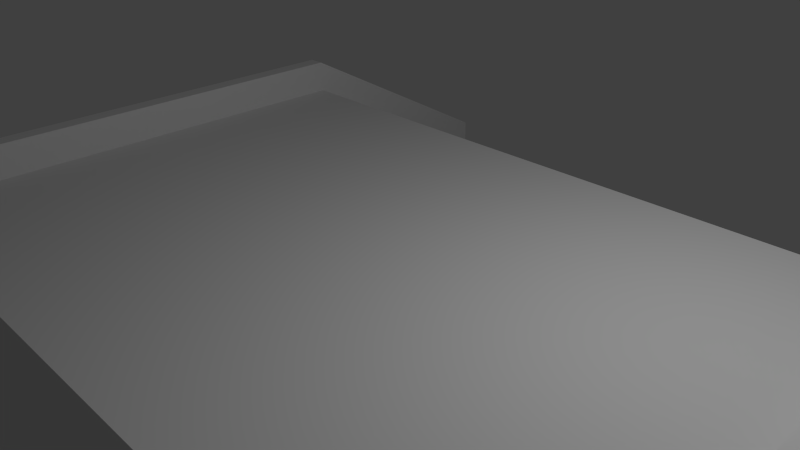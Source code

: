 # Source: spillway.blend  (saved by Blender 2.68.0; exported with 4.5.12 LTS)
import bpy
from mathutils import Matrix  # noqa: F401  (used for matrix-valued properties, if any)

bpy.ops.wm.read_factory_settings(use_empty=True)
scene = bpy.context.scene
scene.name = 'Scene'

# ---- collections
col_collection_1 = bpy.data.collections.new('Collection 1'); scene.collection.children.link(col_collection_1)

# ---- materials (node trees are filled in below, after node groups)
mat_material = bpy.data.materials.new('Material')
mat_material.alpha_threshold = 0.0
mat_material.use_transparent_shadow = False
mat_material.diffuse_color = (0.7106, 0.7106, 0.7106, 1.0)
mat_material.roughness = 0.5
mat_material.line_color = (0.0, 0.0, 0.0, 1.0)

# ---- material node trees

# ---- world
world_world = bpy.data.worlds.new('World'); scene.world = world_world
world_world.color = (0.05088, 0.05088, 0.05088)
world_world.use_sun_shadow = False
world_world.sun_shadow_jitter_overblur = 0.0
world_world.cycles.sampling_method = 'MANUAL'
world_world.cycles.sample_map_resolution = 256

# ---- cameras
cam_camera = bpy.data.cameras.new('Camera')
cam_camera.clip_end = 100.0
cam_camera.lens = 35.0
cam_camera.sensor_width = 32.0
cam_camera.sensor_height = 18.0
cam_camera.ortho_scale = 7.314
cam_camera.dof.focus_distance = 0.0
cam_camera.dof.aperture_fstop = 128.0

# ---- lights
light_lamp = bpy.data.lights.new('Lamp', 'POINT')
light_lamp.transmission_factor = 0.0
light_lamp.cutoff_distance = 30.0
light_lamp.energy = 100.0
light_lamp.shadow_buffer_clip_start = 1.001
light_lamp.shadow_soft_size = 0.1
light_lamp.shadow_maximum_resolution = 0.006
light_lamp.use_absolute_resolution = True
light_lamp.cycles.use_multiple_importance_sampling = False

# ---- meshes
me_spillway = bpy.data.meshes.new('spillway')
me_spillway.from_pydata([(-2.854, 1.791, -0.9717), (-2.854, 3.811, -1.149), (-2.719, 3.811, -1.149), (-2.719, 1.791, -0.9717), (-2.854, 1.791, 0.3135), (-2.854, 3.811, -0.7916), (-2.719, 3.811, -0.7916), (-2.719, 1.791, 0.3135), (2.696, 1.791, -0.9717), (2.696, 3.811, -1.149), (2.831, 3.811, -1.149), (2.831, 1.791, -0.9717), (2.696, 1.791, 0.3135), (2.696, 3.811, -0.7916), (2.831, 3.811, -0.7916), (2.831, 1.791, 0.3135), (-2.854, -1.974, -0.2567), (-2.719, -1.974, -0.2567), (-2.854, -1.974, 0.3135), (-2.719, -1.974, 0.3135), (2.696, -1.974, -0.2567), (2.831, -1.974, -0.2567), (2.696, -1.974, 0.3135), (2.831, -1.974, 0.3135), (2.759, 3.817, -1.084), (2.758, 1.799, 0.04356), (-2.787, 1.799, 0.04356), (-2.787, 3.817, -1.084), (2.757, -2.196, -0.8785), (-2.788, -2.196, -0.8785), (2.757, -1.974, 0.04346), (-2.788, -1.974, 0.04346)], [], [(4, 5, 1, 0), (5, 6, 2, 1), (6, 7, 3, 2), (7, 4, 0, 3), (0, 1, 2, 3), (7, 6, 5, 4), (12, 13, 9, 8), (13, 14, 10, 9), (14, 15, 11, 10), (15, 12, 8, 11), (8, 9, 10, 11), (15, 14, 13, 12), (18, 16, 17, 19), (4, 0, 16, 18), (7, 4, 18, 19), (0, 3, 17, 16), (22, 20, 21, 23), (12, 8, 20, 22), (23, 21, 11, 15), (15, 12, 22, 23), (8, 11, 21, 20), (24, 27, 26, 25), (26, 27, 29, 31), (24, 25, 30, 28), (30, 31, 29, 28), (19, 17, 3, 7), (30, 25, 26, 31)])
me_spillway.materials.append(mat_material)
me_spillway.use_remesh_preserve_volume = False
me_spillway.use_remesh_preserve_attributes = False
me_spillway.use_mirror_vertex_groups = False
me_spillway.update()

# ---- objects
ob_spillway = bpy.data.objects.new('spillway', me_spillway)
ob_lamp = bpy.data.objects.new('Lamp', light_lamp)
ob_camera = bpy.data.objects.new('Camera', cam_camera)

# ---- transforms, parenting, visibility, modifiers, constraints
ob_spillway.location = (0.0, 0.0, 0.0)
ob_spillway.lock_rotations_4d = False
ob_spillway.empty_display_type = 'ARROWS'
ob_spillway.lineart.crease_threshold = 0.0
ob_lamp.location = (1.973, 0.508, 2.863)
ob_lamp.rotation_euler = (0.6503, 0.05522, 1.866)
ob_lamp.scale = (0.4858, 0.4858, 0.4858)
ob_lamp.lock_rotations_4d = False
ob_lamp.empty_display_type = 'ARROWS'
ob_lamp.color = (0.0, 0.0, 0.0, 0.0)
ob_lamp.lineart.crease_threshold = 0.0
ob_camera.location = (3.627, -3.142, 2.591)
ob_camera.rotation_euler = (1.109, 0.01082, 0.8149)
ob_camera.scale = (0.4858, 0.4858, 0.4858)
ob_camera.lock_rotations_4d = False
ob_camera.empty_display_type = 'ARROWS'
ob_camera.color = (0.0, 0.0, 0.0, 0.0)
ob_camera.display_type = 'WIRE'
ob_camera.lineart.crease_threshold = 0.0

# ---- collection membership
col_collection_1.objects.link(ob_spillway)
col_collection_1.objects.link(ob_lamp)
col_collection_1.objects.link(ob_camera)

# ---- scene / render settings (as saved in the file)
scene.camera = ob_camera
scene.frame_start = 1; scene.frame_end = 250; scene.frame_set(1)
scene.render.engine = 'BLENDER_EEVEE_NEXT'
scene.render.image_settings.color_mode = 'RGB'
scene.render.image_settings.compression = 90
scene.render.resolution_percentage = 50
scene.render.dither_intensity = 0.0
scene.cycles.use_denoising = False
scene.cycles.samples = 10
scene.cycles.sampling_pattern = 'TABULATED_SOBOL'
scene.cycles.light_sampling_threshold = 0.0
scene.cycles.use_adaptive_sampling = False
scene.cycles.use_light_tree = False
scene.cycles.blur_glossy = 0.0
scene.cycles.volume_bounces = 1
scene.cycles.pixel_filter_type = 'GAUSSIAN'
scene.cycles.sample_clamp_indirect = 0.0
scene.view_settings.view_transform = 'Standard'
bpy.context.view_layer.update()
